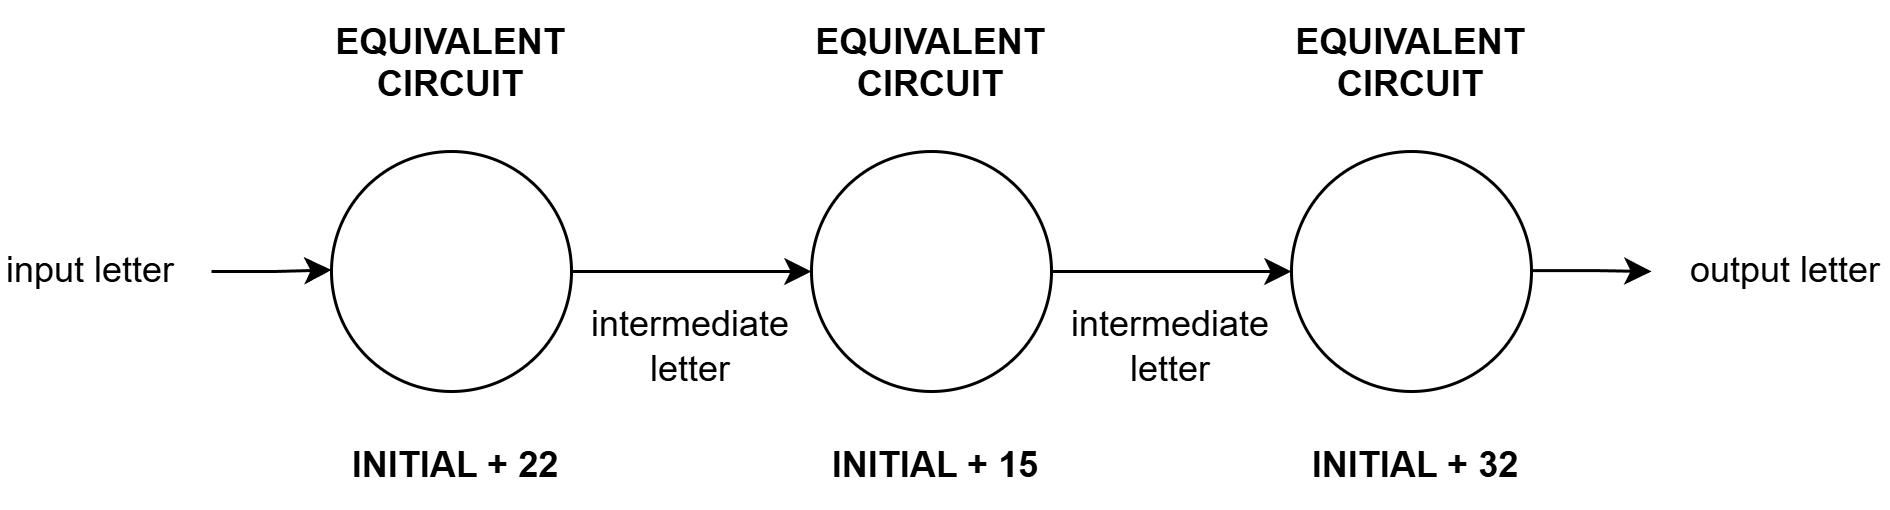

The diagram above was exported from draw.io. Its source (the exported page's mxGraphModel, read from the mxfile embedded in the PNG):
<mxGraphModel dx="934" dy="644" grid="1" gridSize="10" guides="1" tooltips="1" connect="1" arrows="1" fold="1" page="1" pageScale="1" pageWidth="850" pageHeight="1100" math="0" shadow="0">
  <root>
    <mxCell id="0" />
    <mxCell id="1" parent="0" />
    <mxCell id="eLWulcJT_fkIMbssfjVT-3" edge="1" parent="1" source="eLWulcJT_fkIMbssfjVT-1" style="edgeStyle=orthogonalEdgeStyle;rounded=0;orthogonalLoop=1;jettySize=auto;html=1;exitX=1;exitY=0.5;exitDx=0;exitDy=0;entryX=0;entryY=0.5;entryDx=0;entryDy=0;" target="eLWulcJT_fkIMbssfjVT-2">
      <mxGeometry relative="1" as="geometry" />
    </mxCell>
    <mxCell id="eLWulcJT_fkIMbssfjVT-1" parent="1" style="ellipse;whiteSpace=wrap;html=1;aspect=fixed;" value="" vertex="1">
      <mxGeometry height="80" width="80" x="280" y="200" as="geometry" />
    </mxCell>
    <mxCell id="eLWulcJT_fkIMbssfjVT-2" parent="1" style="ellipse;whiteSpace=wrap;html=1;aspect=fixed;" value="" vertex="1">
      <mxGeometry height="80" width="80" x="440" y="200" as="geometry" />
    </mxCell>
    <mxCell id="eLWulcJT_fkIMbssfjVT-4" edge="1" parent="1" style="edgeStyle=orthogonalEdgeStyle;rounded=0;orthogonalLoop=1;jettySize=auto;html=1;entryX=0;entryY=0.5;entryDx=0;entryDy=0;">
      <mxGeometry relative="1" as="geometry">
        <mxPoint x="240" y="240" as="sourcePoint" />
        <mxPoint x="280" y="239.5" as="targetPoint" />
      </mxGeometry>
    </mxCell>
    <mxCell id="eLWulcJT_fkIMbssfjVT-8" parent="1" style="text;html=1;whiteSpace=wrap;strokeColor=none;fillColor=none;align=center;verticalAlign=middle;rounded=0;" value="intermediate letter" vertex="1">
      <mxGeometry height="30" width="60" x="370" y="250" as="geometry" />
    </mxCell>
    <mxCell id="eLWulcJT_fkIMbssfjVT-9" parent="1" style="text;html=1;whiteSpace=wrap;strokeColor=none;fillColor=none;align=center;verticalAlign=middle;rounded=0;" value="input letter" vertex="1">
      <mxGeometry height="30" width="60" x="170" y="225" as="geometry" />
    </mxCell>
    <mxCell id="eLWulcJT_fkIMbssfjVT-11" parent="1" style="text;html=1;whiteSpace=wrap;strokeColor=none;fillColor=none;align=center;verticalAlign=middle;rounded=0;" value="&lt;b&gt;&amp;nbsp;INITIAL + 22&lt;/b&gt;" vertex="1">
      <mxGeometry height="30" width="80" x="280" y="290" as="geometry" />
    </mxCell>
    <mxCell id="eLWulcJT_fkIMbssfjVT-12" parent="1" style="text;whiteSpace=wrap;html=1;align=center;" value="&lt;b&gt;EQUIVALENT CIRCUIT&lt;/b&gt;" vertex="1">
      <mxGeometry height="40" width="90" x="275" y="150" as="geometry" />
    </mxCell>
    <mxCell id="eLWulcJT_fkIMbssfjVT-13" parent="1" style="text;whiteSpace=wrap;html=1;align=center;" value="&lt;b&gt;EQUIVALENT CIRCUIT&lt;/b&gt;" vertex="1">
      <mxGeometry height="40" width="90" x="435" y="150" as="geometry" />
    </mxCell>
    <mxCell id="eLWulcJT_fkIMbssfjVT-14" parent="1" style="text;html=1;whiteSpace=wrap;strokeColor=none;fillColor=none;align=center;verticalAlign=middle;rounded=0;" value="&lt;b&gt;&amp;nbsp;INITIAL + 15&lt;/b&gt;" vertex="1">
      <mxGeometry height="30" width="80" x="440" y="290" as="geometry" />
    </mxCell>
    <mxCell id="eLWulcJT_fkIMbssfjVT-20" edge="1" parent="1" style="edgeStyle=orthogonalEdgeStyle;rounded=0;orthogonalLoop=1;jettySize=auto;html=1;exitX=1;exitY=0.5;exitDx=0;exitDy=0;entryX=0;entryY=0.5;entryDx=0;entryDy=0;" target="eLWulcJT_fkIMbssfjVT-21">
      <mxGeometry relative="1" as="geometry">
        <mxPoint x="520" y="240" as="sourcePoint" />
      </mxGeometry>
    </mxCell>
    <mxCell id="eLWulcJT_fkIMbssfjVT-21" parent="1" style="ellipse;whiteSpace=wrap;html=1;aspect=fixed;" value="" vertex="1">
      <mxGeometry height="80" width="80" x="600" y="200" as="geometry" />
    </mxCell>
    <mxCell id="eLWulcJT_fkIMbssfjVT-22" edge="1" parent="1" style="edgeStyle=orthogonalEdgeStyle;rounded=0;orthogonalLoop=1;jettySize=auto;html=1;exitX=1;exitY=0.5;exitDx=0;exitDy=0;">
      <mxGeometry relative="1" as="geometry">
        <mxPoint x="680" y="239.69" as="sourcePoint" />
        <mxPoint x="720" y="240" as="targetPoint" />
      </mxGeometry>
    </mxCell>
    <mxCell id="eLWulcJT_fkIMbssfjVT-23" parent="1" style="text;html=1;whiteSpace=wrap;strokeColor=none;fillColor=none;align=center;verticalAlign=middle;rounded=0;" value="intermediate letter" vertex="1">
      <mxGeometry height="30" width="60" x="530" y="250" as="geometry" />
    </mxCell>
    <mxCell id="eLWulcJT_fkIMbssfjVT-24" parent="1" style="text;html=1;whiteSpace=wrap;strokeColor=none;fillColor=none;align=center;verticalAlign=middle;rounded=0;" value="output letter" vertex="1">
      <mxGeometry height="30" width="70" x="730" y="225" as="geometry" />
    </mxCell>
    <mxCell id="eLWulcJT_fkIMbssfjVT-25" parent="1" style="text;whiteSpace=wrap;html=1;align=center;" value="&lt;b&gt;EQUIVALENT CIRCUIT&lt;/b&gt;" vertex="1">
      <mxGeometry height="40" width="90" x="595" y="150" as="geometry" />
    </mxCell>
    <mxCell id="eLWulcJT_fkIMbssfjVT-26" parent="1" style="text;html=1;whiteSpace=wrap;strokeColor=none;fillColor=none;align=center;verticalAlign=middle;rounded=0;" value="&lt;b&gt;&amp;nbsp;INITIAL + 32&lt;/b&gt;" vertex="1">
      <mxGeometry height="30" width="80" x="600" y="290" as="geometry" />
    </mxCell>
  </root>
</mxGraphModel>